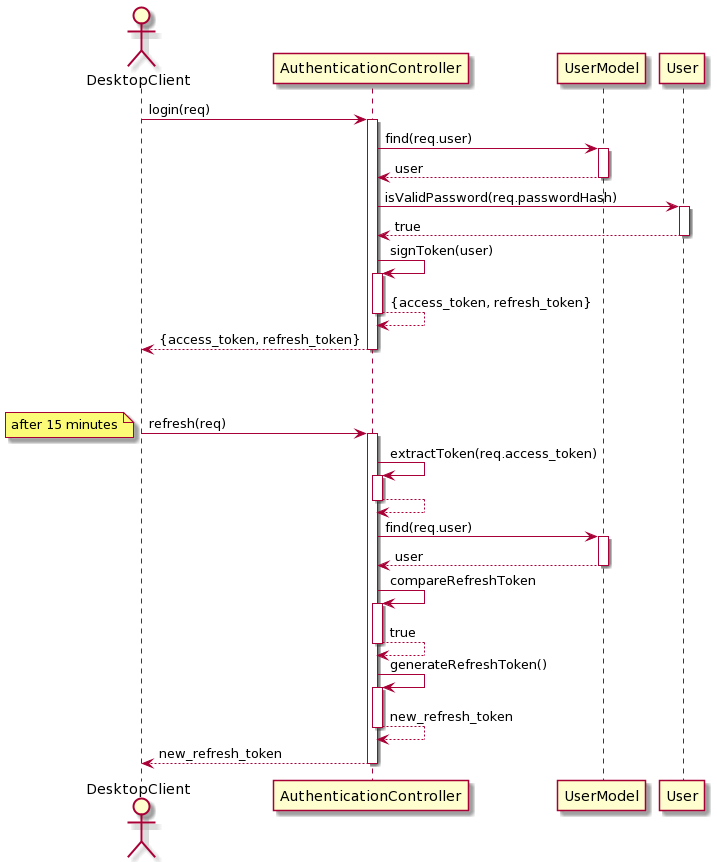

The diagram above was rendered by PlantUML. Its source (embedded in the PNG):
@startuml
autoactivate on

actor DesktopClient as dc

participant AuthenticationController as ac
participant UserModel
participant User

dc -> ac: login(req)
ac -> UserModel: find(req.user)
return user
ac -> User: isValidPassword(req.passwordHash)
return true
ac -> ac: signToken(user)
return {access_token, refresh_token}
return {access_token, refresh_token}

|||
|||

dc -> ac: refresh(req)
note left: after 15 minutes
ac -> ac: extractToken(req.access_token)
return
ac -> UserModel: find(req.user)
return user
ac -> ac: compareRefreshToken
return true
ac -> ac: generateRefreshToken()
return new_refresh_token
return new_refresh_token
@enduml